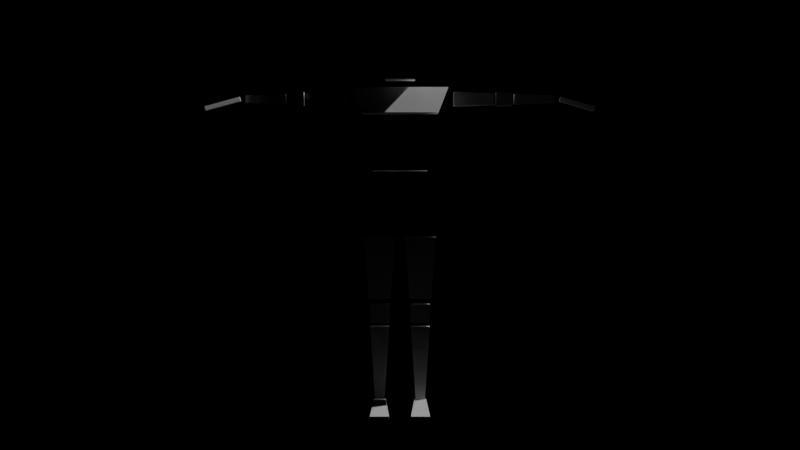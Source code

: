 # Source: char.blend  (saved by Blender 2.93.20; exported with 4.5.12 LTS)
import bpy
from mathutils import Matrix  # noqa: F401  (used for matrix-valued properties, if any)

bpy.ops.wm.read_factory_settings(use_empty=True)
scene = bpy.context.scene
scene.name = 'Scene'

# ---- collections
col_character__name_me = bpy.data.collections.new('Character (NAME ME)'); scene.collection.children.link(col_character__name_me)

# ---- world
world_world__name_me = bpy.data.worlds.new('World (NAME ME)'); scene.world = world_world__name_me
world_world__name_me.use_nodes = True; world_world__name_me.node_tree.nodes.clear()
_N = world_world__name_me.node_tree.nodes; _L = world_world__name_me.node_tree.links
n0 = _N.new('ShaderNodeOutputWorld'); n0.name = 'World Output'; n0.location = (300, 300)
n1 = _N.new('ShaderNodeBackground'); n1.name = 'Background'; n1.location = (10, 300)
n1.inputs[0].default_value = (0.0, 0.0, 0.0, 1.0)
_L.new(n1.outputs[0], n0.inputs[0])
n0.is_active_output = True
world_world__name_me.color = (0.05088, 0.05088, 0.05088)
world_world__name_me.use_sun_shadow = False
world_world__name_me.sun_shadow_jitter_overblur = 0.0

# ---- cameras
cam_camera = bpy.data.cameras.new('Camera')
cam_camera.clip_end = 100.0
cam_camera.lens = 120.0
cam_camera.ortho_scale = 7.314

# ---- lights
light_light = bpy.data.lights.new('Light', 'POINT')
light_light.transmission_factor = 0.0
light_light.energy = 1000.0
light_light.shadow_soft_size = 0.1
light_light.shadow_maximum_resolution = 0.006
light_light.use_absolute_resolution = True

# ---- meshes
me_cube_014 = bpy.data.meshes.new('Cube.014')
me_cube_014.from_pydata([(0.04956, -0.06715, 0.0), (0.0655, -0.05121, 0.0802), (0.04956, 0.01956, 0.0), (0.0655, 0.003621, 0.0802), (0.1363, -0.06715, 0.0), (0.1203, -0.05121, 0.0802), (0.1363, 0.01956, 0.0), (0.1203, 0.003621, 0.0802), (0.04956, -0.2357, 0.0), (0.04956, -0.2357, 0.01644), (0.1363, -0.2357, 0.01644), (0.1363, -0.2357, 0.0), (0.06873, -0.1402, 1.544), (0.06873, -0.1402, 1.755), (0.06873, 0.03142, 1.544), (0.06873, 0.03142, 1.755), (0.1671, -0.1211, 0.8478), (0.1247, -0.1211, 1.094), (0.1671, 0.06573, 0.8478), (0.1247, 0.04381, 1.094), (-1.49e-08, 0.06573, 0.8478), (-7.451e-09, 0.04381, 1.094), (0.0, -0.1211, 0.8478), (-7.451e-09, -0.1211, 1.094), (0.1256, -0.1211, 1.129), (0.1729, -0.1343, 1.374), (0.1256, 0.0357, 1.129), (0.1729, 0.07894, 1.374), (-1.49e-08, 0.0357, 1.129), (0.0, 0.07894, 1.374), (-7.451e-09, -0.1211, 1.129), (-1.49e-08, -0.1343, 1.374), (0.1753, -0.1343, 1.393), (0.2216, -0.0591, 1.512), (0.1753, 0.07818, 1.393), (0.2216, 0.02518, 1.512), (0.2454, -0.05448, 1.425), (0.2454, -0.05448, 1.49), (0.2454, 0.01052, 1.425), (0.2454, 0.01052, 1.49), (0.7072, -0.03842, 1.441), (0.7072, -0.03842, 1.474), (0.7072, -0.005539, 1.441), (0.7072, -0.005539, 1.474), (0.4398, -0.05351, 1.426), (0.4398, 0.009558, 1.426), (0.4398, -0.05351, 1.489), (0.4398, 0.009558, 1.489), (0.4301, 0.003952, 1.431), (0.5226, 0.0007354, 1.435), (0.5226, 0.0007354, 1.48), (0.4301, 0.003952, 1.483), (0.5226, -0.04469, 1.435), (0.4301, -0.04791, 1.431), (0.4301, -0.04791, 1.483), (0.5226, -0.04469, 1.48), (0.5123, -0.05099, 1.428), (0.5123, 0.007037, 1.486), (0.5123, -0.05099, 1.486), (0.5123, 0.007037, 1.428), (0.729, -0.06438, 1.447), (0.7349, -0.06438, 1.467), (0.729, -0.004776, 1.447), (0.7349, -0.004776, 1.467), (0.8841, -0.1267, 1.401), (0.8899, -0.1267, 1.42), (0.8841, -0.02011, 1.401), (0.8899, -0.02011, 1.42), (0.04956, -0.06715, 0.4314), (0.04956, -0.06715, 0.5181), (0.04956, 0.01956, 0.4314), (0.04956, 0.01956, 0.5181), (0.1363, -0.06715, 0.4314), (0.1363, -0.06715, 0.5181), (0.1363, 0.01956, 0.4314), (0.1363, 0.01956, 0.5181), (0.0431, -0.07362, 0.5428), (0.02076, -0.1175, 0.8262), (0.0431, 0.02387, 0.5428), (0.02076, 0.05726, 0.8262), (0.1427, -0.07362, 0.5428), (0.1651, -0.1175, 0.8262), (0.1427, 0.02387, 0.5428), (0.1651, 0.05726, 0.8262), (0.07141, -0.04531, 0.08512), (0.04956, -0.06715, 0.4158), (0.07141, -0.002281, 0.08512), (0.04956, 0.01956, 0.4158), (0.1144, -0.04531, 0.08512), (0.1363, -0.06715, 0.4158), (0.1144, -0.002281, 0.08512), (0.1363, 0.01956, 0.4158), (0.0, 0.03142, 1.544), (0.0, 0.03142, 1.755), (0.0, -0.1402, 1.544), (0.0, -0.1402, 1.755), (0.0, 0.07818, 1.393), (0.0, 0.02518, 1.512), (0.0, -0.1343, 1.393), (0.0, -0.0591, 1.512)], [], [(0, 1, 3, 2), (2, 3, 7, 6), (6, 7, 5, 4), (5, 1, 9, 10), (2, 6, 4, 0), (7, 3, 1, 5), (11, 10, 9, 8), (4, 5, 10, 11), (1, 0, 8, 9), (0, 4, 11, 8), (92, 93, 15, 14), (14, 15, 13, 12), (92, 14, 12, 94), (20, 21, 19, 18), (18, 19, 17, 16), (20, 18, 16, 22), (19, 21, 23, 17), (16, 17, 23, 22), (28, 29, 27, 26), (26, 27, 25, 24), (28, 26, 24, 30), (27, 29, 31, 25), (24, 25, 31, 30), (96, 97, 35, 34), (34, 35, 33, 32), (96, 34, 32, 98), (36, 37, 39, 38), (43, 50, 55, 41), (42, 43, 41, 40), (57, 59, 45, 47), (38, 48, 53, 36), (40, 41, 55, 52), (51, 39, 37, 54), (49, 50, 43, 42), (53, 54, 37, 36), (49, 42, 40, 52), (38, 39, 51, 48), (47, 45, 44, 46), (59, 56, 44, 45), (59, 57, 58, 56), (55, 50, 49, 52), (46, 44, 56, 58), (47, 46, 58, 57), (51, 54, 53, 48), (60, 61, 63, 62), (62, 63, 67, 66), (66, 67, 65, 64), (64, 65, 61, 60), (62, 66, 64, 60), (67, 63, 61, 65), (68, 69, 71, 70), (70, 71, 75, 74), (74, 75, 73, 72), (72, 73, 69, 68), (70, 74, 72, 68), (75, 71, 69, 73), (76, 77, 79, 78), (78, 79, 83, 82), (82, 83, 81, 80), (80, 81, 77, 76), (78, 82, 80, 76), (83, 79, 77, 81), (84, 85, 87, 86), (86, 87, 91, 90), (90, 91, 89, 88), (88, 89, 85, 84), (86, 90, 88, 84), (91, 87, 85, 89), (15, 93, 95, 13), (12, 13, 95, 94), (35, 97, 99, 33), (32, 33, 99, 98)])
_uv = me_cube_014.uv_layers.new(name='UVMap')
_uv.uv.foreach_set('vector', [0.375, 0.0, 0.625, 0.0, 0.625, 0.25, 0.375, 0.25, 0.375, 0.25, 0.625, 0.25, 0.625, 0.5, 0.375, 0.5, 0.375, 0.5, 0.625, 0.5, 0.625, 0.75, 0.375, 0.75, 0.625, 0.75, 0.875, 0.75, 0.875, 0.75, 0.625, 0.75, 0.125, 0.5, 0.375, 0.5, 0.375, 0.75, 0.125, 0.75, 0.625, 0.5, 0.875, 0.5, 0.875, 0.75, 0.625, 0.75, 0.375, 0.75, 0.625, 0.75, 0.625, 1.0, 0.375, 1.0, 0.375, 0.75, 0.625, 0.75, 0.625, 0.75, 0.375, 0.75, 0.625, 0.0, 0.375, 0.0, 0.375, 0.0, 0.625, 0.0, 0.125, 0.75, 0.375, 0.75, 0.375, 0.75, 0.125, 0.75, 0.375, 0.375, 0.625, 0.375, 0.625, 0.5, 0.375, 0.5, 0.375, 0.5, 0.625, 0.5, 0.625, 0.75, 0.375, 0.75, 0.25, 0.5, 0.375, 0.5, 0.375, 0.75, 0.25, 0.75, 0.375, 0.375, 0.625, 0.375, 0.625, 0.5, 0.375, 0.5, 0.375, 0.5, 0.625, 0.5, 0.625, 0.75, 0.375, 0.75, 0.25, 0.5, 0.375, 0.5, 0.375, 0.75, 0.25, 0.75, 0.625, 0.5, 0.75, 0.5, 0.75, 0.75, 0.625, 0.75, 0.375, 0.75, 0.625, 0.75, 0.625, 0.875, 0.375, 0.875, 0.375, 0.375, 0.625, 0.375, 0.625, 0.5, 0.375, 0.5, 0.375, 0.5, 0.625, 0.5, 0.625, 0.75, 0.375, 0.75, 0.25, 0.5, 0.375, 0.5, 0.375, 0.75, 0.25, 0.75, 0.625, 0.5, 0.75, 0.5, 0.75, 0.75, 0.625, 0.75, 0.375, 0.75, 0.625, 0.75, 0.625, 0.875, 0.375, 0.875, 0.375, 0.375, 0.625, 0.375, 0.625, 0.5, 0.375, 0.5, 0.375, 0.5, 0.625, 0.5, 0.625, 0.75, 0.375, 0.75, 0.25, 0.5, 0.375, 0.5, 0.375, 0.75, 0.25, 0.75, 0.375, 0.0, 0.625, 0.0, 0.625, 0.25, 0.375, 0.25, 0.625, 0.5, 0.725, 0.5, 0.725, 0.75, 0.625, 0.75, 0.375, 0.5, 0.625, 0.5, 0.625, 0.75, 0.375, 0.75, 0.625, 0.3942, 0.375, 0.3942, 0.375, 0.355, 0.625, 0.355, 0.125, 0.5, 0.225, 0.5, 0.225, 0.75, 0.125, 0.75, 0.375, 0.75, 0.625, 0.75, 0.625, 0.85, 0.375, 0.85, 0.775, 0.5, 0.875, 0.5, 0.875, 0.75, 0.775, 0.75, 0.375, 0.4, 0.625, 0.4, 0.625, 0.5, 0.375, 0.5, 0.375, 0.9, 0.625, 0.9, 0.625, 1.0, 0.375, 1.0, 0.275, 0.5, 0.375, 0.5, 0.375, 0.75, 0.275, 0.75, 0.375, 0.25, 0.625, 0.25, 0.625, 0.35, 0.375, 0.35, 0.625, 0.355, 0.375, 0.355, 0.23, 0.75, 0.625, 0.895, 0.2692, 0.5, 0.2692, 0.75, 0.23, 0.75, 0.23, 0.5, 0.375, 0.3942, 0.625, 0.3942, 0.7308, 0.75, 0.375, 0.8558, 0.625, 0.85, 0.625, 0.4, 0.275, 0.5, 0.375, 0.85, 0.625, 0.895, 0.375, 0.895, 0.375, 0.8558, 0.625, 0.8558, 0.77, 0.5, 0.77, 0.75, 0.7308, 0.75, 0.7308, 0.5, 0.625, 0.35, 0.625, 0.9, 0.225, 0.75, 0.375, 0.35, 0.375, 0.0, 0.625, 0.0, 0.625, 0.25, 0.375, 0.25, 0.375, 0.25, 0.625, 0.25, 0.625, 0.5, 0.375, 0.5, 0.375, 0.5, 0.625, 0.5, 0.625, 0.75, 0.375, 0.75, 0.375, 0.75, 0.625, 0.75, 0.625, 1.0, 0.375, 1.0, 0.125, 0.5, 0.375, 0.5, 0.375, 0.75, 0.125, 0.75, 0.625, 0.5, 0.875, 0.5, 0.875, 0.75, 0.625, 0.75, 0.375, 0.0, 0.625, 0.0, 0.625, 0.25, 0.375, 0.25, 0.375, 0.25, 0.625, 0.25, 0.625, 0.5, 0.375, 0.5, 0.375, 0.5, 0.625, 0.5, 0.625, 0.75, 0.375, 0.75, 0.375, 0.75, 0.625, 0.75, 0.625, 1.0, 0.375, 1.0, 0.125, 0.5, 0.375, 0.5, 0.375, 0.75, 0.125, 0.75, 0.625, 0.5, 0.875, 0.5, 0.875, 0.75, 0.625, 0.75, 0.375, 0.0, 0.625, 0.0, 0.625, 0.25, 0.375, 0.25, 0.375, 0.25, 0.625, 0.25, 0.625, 0.5, 0.375, 0.5, 0.375, 0.5, 0.625, 0.5, 0.625, 0.75, 0.375, 0.75, 0.375, 0.75, 0.625, 0.75, 0.625, 1.0, 0.375, 1.0, 0.125, 0.5, 0.375, 0.5, 0.375, 0.75, 0.125, 0.75, 0.625, 0.5, 0.875, 0.5, 0.875, 0.75, 0.625, 0.75, 0.375, 0.0, 0.625, 0.0, 0.625, 0.25, 0.375, 0.25, 0.375, 0.25, 0.625, 0.25, 0.625, 0.5, 0.375, 0.5, 0.375, 0.5, 0.625, 0.5, 0.625, 0.75, 0.375, 0.75, 0.375, 0.75, 0.625, 0.75, 0.625, 1.0, 0.375, 1.0, 0.125, 0.5, 0.375, 0.5, 0.375, 0.75, 0.125, 0.75, 0.625, 0.5, 0.875, 0.5, 0.875, 0.75, 0.625, 0.75, 0.625, 0.5, 0.75, 0.5, 0.75, 0.75, 0.625, 0.75, 0.375, 0.75, 0.625, 0.75, 0.625, 0.875, 0.375, 0.875, 0.625, 0.5, 0.75, 0.5, 0.75, 0.75, 0.625, 0.75, 0.375, 0.75, 0.625, 0.75, 0.625, 0.875, 0.375, 0.875])
me_cube_014.use_remesh_fix_poles = True
me_cube_014.use_remesh_preserve_attributes = False
me_cube_014.update()

# ---- objects
ob_camera = bpy.data.objects.new('Camera', cam_camera)
ob_light = bpy.data.objects.new('Light', light_light)
ob_humanoid = bpy.data.objects.new('Humanoid', me_cube_014)

# ---- transforms, parenting, visibility, modifiers, constraints
ob_camera.location = (0.0, -12.26, 0.8778)
ob_camera.rotation_euler = (1.571, -0.0, 0.0)
ob_camera.scale = (0.5, 0.5, 0.5)
ob_camera.lock_rotations_4d = False
ob_camera.empty_display_type = 'ARROWS'
ob_camera.color = (0.0, 0.0, 0.0, 0.0)
ob_camera.display_type = 'WIRE'
ob_camera.lineart.crease_threshold = 0.0
ob_light.location = (4.076, 1.005, 5.904)
ob_light.rotation_euler = (0.6503, 0.05522, 1.866)
ob_light.lock_rotations_4d = False
ob_light.empty_display_type = 'ARROWS'
ob_light.color = (0.0, 0.0, 0.0, 0.0)
ob_light.lineart.crease_threshold = 0.0
ob_humanoid.location = (0.0, 0.0, 0.0)
_m = ob_humanoid.modifiers.new('Mirror', 'MIRROR')

# ---- collection membership
scene.collection.objects.link(ob_camera)
scene.collection.objects.link(ob_light)
col_character__name_me.objects.link(ob_humanoid)

# ---- scene / render settings (as saved in the file)
scene.camera = ob_camera
scene.frame_start = 1; scene.frame_end = 1; scene.frame_set(1)
scene.render.engine = 'CYCLES'
scene.render.image_settings.color_mode = 'RGB'
scene.render.image_settings.compression = 100
scene.cycles.samples = 256
scene.cycles.sampling_pattern = 'TABULATED_SOBOL'
scene.cycles.use_light_tree = False
scene.eevee.volumetric_tile_size = '4'
scene.eevee.use_volumetric_shadows = True
scene.eevee.use_gtao = True
scene.eevee.use_overscan = True
scene.eevee.use_raytracing = True
scene.view_settings.view_transform = 'Filmic'
bpy.context.view_layer.update()
